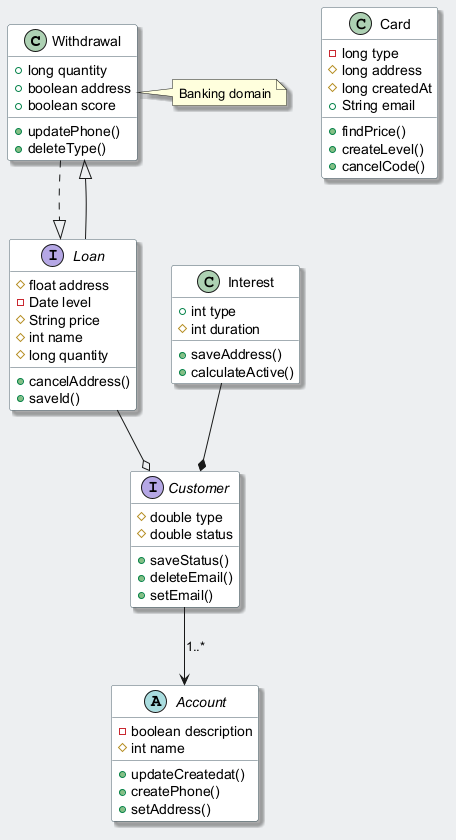

The diagram above was rendered by PlantUML. Its source (embedded in the PNG):
@startuml
skinparam backgroundColor #ECEFF1
skinparam classBackgroundColor #FFFFFF
skinparam classBorderColor #455A64
skinparam shadowing true
class Withdrawal {
  +long quantity
  +boolean address
  +boolean score
  +updatePhone()
  +deleteType()
}
abstract class Account {
  -boolean description
  #int name
  +updateCreatedat()
  +createPhone()
  +setAddress()
}
class Interest {
  +int type
  #int duration
  +saveAddress()
  +calculateActive()
}
interface Customer {
  #double type
  #double status
  +saveStatus()
  +deleteEmail()
  +setEmail()
}
class Card {
  -long type
  #long address
  #long createdAt
  +String email
  +findPrice()
  +createLevel()
  +cancelCode()
}
interface Loan {
  #float address
  -Date level
  #String price
  #int name
  #long quantity
  +cancelAddress()
  +saveId()
}
Loan --o Customer
Loan --|> Withdrawal
Interest --* Customer
Customer --> Account : "1..*"
Withdrawal ..|> Loan
note right of Withdrawal : Banking domain
@enduml